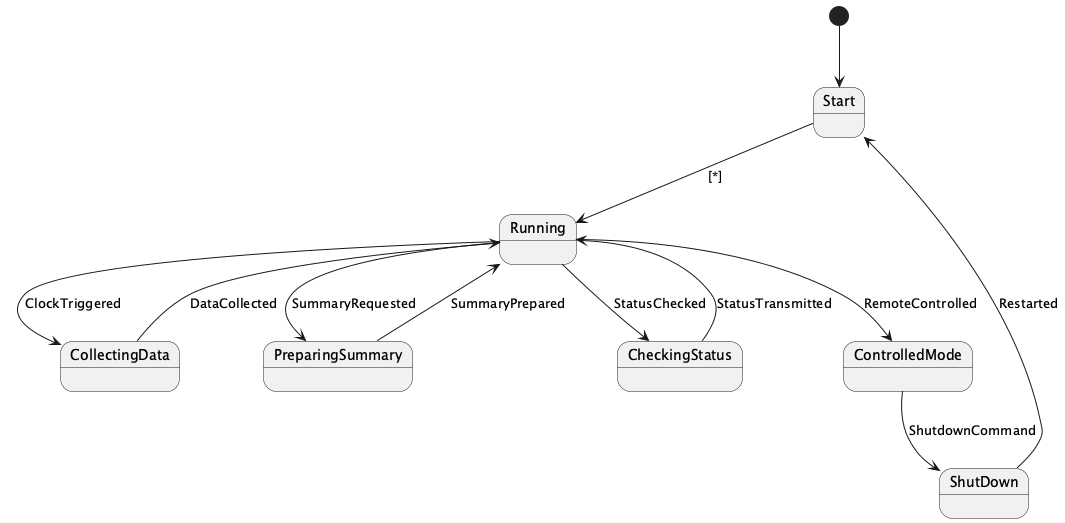

The diagram above was rendered by PlantUML. Its source (embedded in the PNG):
@startuml
[*] --> Start
Start --> Running: [*]
Running --> CollectingData: ClockTriggered
CollectingData --> Running: DataCollected
Running --> PreparingSummary: SummaryRequested
PreparingSummary --> Running: SummaryPrepared
Running --> CheckingStatus: StatusChecked
CheckingStatus --> Running: StatusTransmitted
Running --> ControlledMode: RemoteControlled
ControlledMode --> ShutDown: ShutdownCommand
ShutDown --> Start: Restarted
@enduml